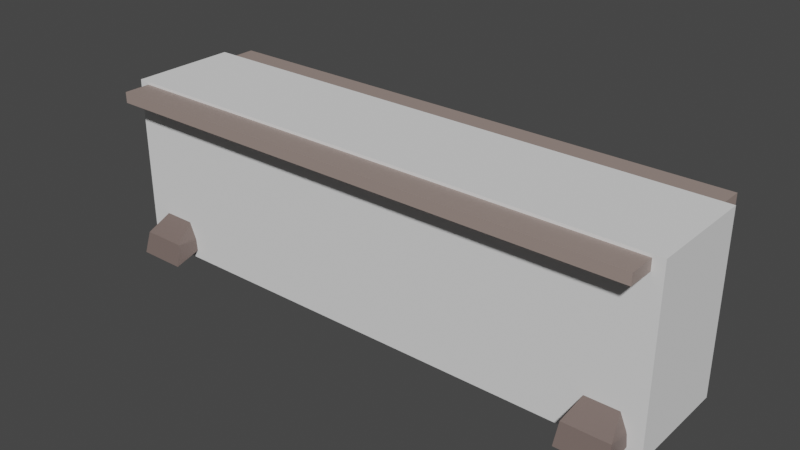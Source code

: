 # Source: Mesa1.blend  (saved by Blender 3.6.13; exported with 4.5.12 LTS)
import bpy
from mathutils import Matrix  # noqa: F401  (used for matrix-valued properties, if any)

bpy.ops.wm.read_factory_settings(use_empty=True)
scene = bpy.context.scene
scene.name = 'Scene'

# ---- collections
col_collection = bpy.data.collections.new('Collection'); scene.collection.children.link(col_collection)

# ---- materials (node trees are filled in below, after node groups)
mat_wood2 = bpy.data.materials.new('Wood2')
mat_wood2.use_transparent_shadow = False
mat_wood1 = bpy.data.materials.new('Wood1')
mat_wood1.use_transparent_shadow = False

# ---- material node trees
mat_wood2.use_nodes = True; mat_wood2.node_tree.nodes.clear()
_N = mat_wood2.node_tree.nodes; _L = mat_wood2.node_tree.links
n0 = _N.new('ShaderNodeBsdfPrincipled'); n0.name = 'Principled BSDF'; n0.location = (10, 300)
n0.distribution = 'GGX'
n0.subsurface_method = 'RANDOM_WALK_SKIN'
n0.inputs[0].default_value = (0.3372, 0.2623, 0.2346, 1.0)
n0.inputs[3].default_value = 1.45
n0.inputs[27].default_value = (0.0, 0.0, 0.0, 1.0)
n0.inputs[28].default_value = 1.0
n1 = _N.new('ShaderNodeOutputMaterial'); n1.name = 'Material Output'; n1.location = (300, 300)
_L.new(n0.outputs[0], n1.inputs[0])
n1.is_active_output = True
mat_wood1.use_nodes = True; mat_wood1.node_tree.nodes.clear()
_N = mat_wood1.node_tree.nodes; _L = mat_wood1.node_tree.links
n0 = _N.new('ShaderNodeBsdfPrincipled'); n0.name = 'Principled BSDF'; n0.location = (10, 300)
n0.distribution = 'GGX'
n0.subsurface_method = 'RANDOM_WALK_SKIN'
n0.inputs[0].default_value = (0.1845, 0.1384, 0.1248, 1.0)
n0.inputs[3].default_value = 1.45
n0.inputs[27].default_value = (0.0, 0.0, 0.0, 1.0)
n0.inputs[28].default_value = 1.0
n1 = _N.new('ShaderNodeOutputMaterial'); n1.name = 'Material Output'; n1.location = (300, 300)
_L.new(n0.outputs[0], n1.inputs[0])
n1.is_active_output = True

# ---- world
world_world = bpy.data.worlds.new('World'); scene.world = world_world
world_world.use_nodes = True; world_world.node_tree.nodes.clear()
_N = world_world.node_tree.nodes; _L = world_world.node_tree.links
n0 = _N.new('ShaderNodeOutputWorld'); n0.name = 'World Output'; n0.location = (300, 300)
n1 = _N.new('ShaderNodeBackground'); n1.name = 'Background'; n1.location = (10, 300)
n1.inputs[0].default_value = (0.05088, 0.05088, 0.05088, 1.0)
_L.new(n1.outputs[0], n0.inputs[0])
n0.is_active_output = True
world_world.color = (0.05088, 0.05088, 0.05088)
world_world.use_sun_shadow = False
world_world.sun_shadow_jitter_overblur = 0.0

# ---- meshes
me_cube_001 = bpy.data.meshes.new('Cube.001')
me_cube_001.from_pydata([(-1.0, -1.0, -1.0), (-1.0, -1.0, 1.0), (-1.0, 1.0, -1.0), (-1.0, 1.0, 1.0), (1.0, -1.0, -1.0), (1.0, -1.0, 1.0), (1.0, 1.0, -1.0), (1.0, 1.0, 1.0)], [], [(0, 1, 3, 2), (2, 3, 7, 6), (6, 7, 5, 4), (4, 5, 1, 0), (2, 6, 4, 0), (7, 3, 1, 5)])
_uv = me_cube_001.uv_layers.new(name='UVMap')
_uv.uv.foreach_set('vector', [0.375, 0.0, 0.625, 0.0, 0.625, 0.25, 0.375, 0.25, 0.375, 0.25, 0.625, 0.25, 0.625, 0.5, 0.375, 0.5, 0.375, 0.5, 0.625, 0.5, 0.625, 0.75, 0.375, 0.75, 0.375, 0.75, 0.625, 0.75, 0.625, 1.0, 0.375, 1.0, 0.125, 0.5, 0.375, 0.5, 0.375, 0.75, 0.125, 0.75, 0.625, 0.5, 0.875, 0.5, 0.875, 0.75, 0.625, 0.75])
me_cube_001.materials.append(mat_wood2)
me_cube_001.update()
me_cube_002 = bpy.data.meshes.new('Cube.002')
me_cube_002.from_pydata([(-1.5, -1.5, -1.044), (-1.2, -1.2, 1.05), (-1.5, 1.5, -1.044), (-1.2, 1.2, 1.05), (1.5, -1.5, -1.044), (1.2, -1.2, 1.05), (1.5, 1.5, -1.044), (1.2, 1.2, 1.05), (-0.6, -0.6, 0.0), (-0.6, 0.6, 0.0), (0.6, 0.6, 0.0), (0.6, -0.6, 0.0), (-0.768, -0.768, 0.45), (-0.768, 0.768, 0.45), (0.768, 0.768, 0.45), (0.768, -0.768, 0.45), (-0.8, 0.8, -0.5), (0.8, 0.8, -0.5), (0.8, -0.8, -0.5), (-0.8, -0.8, -0.5), (-1.395, 1.395, -0.7821), (1.395, 1.395, -0.7821), (1.395, -1.395, -0.7821), (-1.395, -1.395, -0.7821), (-1.5, 0.5, -0.8581), (-1.5, -0.5, -0.8581), (-1.2, -0.4, 1.05), (-1.2, 0.4, 1.05), (1.5, -0.5, -0.8581), (1.5, 0.5, -0.8581), (1.2, 0.4, 1.05), (1.2, -0.4, 1.05), (0.6, 0.2, 0.0), (0.6, -0.2, 0.0), (-0.6, -0.2, 0.0), (-0.6, 0.2, 0.0), (0.768, 0.256, 0.45), (0.768, -0.256, 0.45), (-0.768, -0.256, 0.45), (-0.768, 0.256, 0.45), (-0.8, -0.2667, -0.5), (-0.8, 0.2667, -0.5), (0.8, 0.2667, -0.5), (0.8, -0.2667, -0.5), (1.395, 0.4651, -0.7821), (1.395, -0.4651, -0.7821), (-1.395, -0.4651, -0.7821), (-1.395, 0.4651, -0.7821), (-1.5, 0.5, -1.054), (-1.5, -0.5, -1.054), (1.5, -0.5, -1.054), (1.5, 0.5, -1.054)], [], [(39, 27, 3, 13), (13, 3, 7, 14), (37, 31, 5, 15), (15, 5, 1, 12), (25, 28, 4, 0), (31, 26, 1, 5), (18, 11, 8, 19), (43, 33, 11, 18), (16, 9, 10, 17), (41, 35, 9, 16), (11, 15, 12, 8), (33, 37, 15, 11), (9, 13, 14, 10), (35, 39, 13, 9), (47, 41, 16, 20), (20, 16, 17, 21), (45, 43, 18, 22), (22, 18, 19, 23), (4, 22, 23, 0), (28, 45, 22, 4), (2, 20, 21, 6), (24, 47, 20, 2), (0, 23, 46, 25), (25, 46, 47, 24), (6, 21, 44, 29), (29, 44, 45, 28), (21, 17, 42, 44), (44, 42, 43, 45), (23, 19, 40, 46), (46, 40, 41, 47), (8, 12, 38, 34), (34, 38, 39, 35), (10, 14, 36, 32), (32, 36, 37, 33), (19, 8, 34, 40), (40, 34, 35, 41), (17, 10, 32, 42), (42, 32, 33, 43), (7, 3, 27, 30), (30, 27, 26, 31), (2, 6, 29, 24), (29, 28, 50, 51), (14, 7, 30, 36), (36, 30, 31, 37), (12, 1, 26, 38), (38, 26, 27, 39), (48, 51, 50, 49), (25, 24, 48, 49), (28, 25, 49, 50), (24, 29, 51, 48)])
_uv = me_cube_002.uv_layers.new(name='UVMap')
_uv.uv.foreach_set('vector', [0.5625, 0.1667, 0.625, 0.1667, 0.625, 0.25, 0.5625, 0.25, 0.5625, 0.25, 0.625, 0.25, 0.625, 0.5, 0.5625, 0.5, 0.5625, 0.6667, 0.625, 0.6667, 0.625, 0.75, 0.5625, 0.75, 0.5625, 0.75, 0.625, 0.75, 0.625, 1.0, 0.5625, 1.0, 0.125, 0.6667, 0.375, 0.6667, 0.375, 0.75, 0.125, 0.75, 0.625, 0.6667, 0.875, 0.6667, 0.875, 0.75, 0.625, 0.75, 0.4375, 0.75, 0.5, 0.75, 0.5, 1.0, 0.4375, 1.0, 0.4375, 0.6667, 0.5, 0.6667, 0.5, 0.75, 0.4375, 0.75, 0.4375, 0.25, 0.5, 0.25, 0.5, 0.5, 0.4375, 0.5, 0.4375, 0.1667, 0.5, 0.1667, 0.5, 0.25, 0.4375, 0.25, 0.5, 0.75, 0.5625, 0.75, 0.5625, 1.0, 0.5, 1.0, 0.5, 0.6667, 0.5625, 0.6667, 0.5625, 0.75, 0.5, 0.75, 0.5, 0.25, 0.5625, 0.25, 0.5625, 0.5, 0.5, 0.5, 0.5, 0.1667, 0.5625, 0.1667, 0.5625, 0.25, 0.5, 0.25, 0.3968, 0.1667, 0.4375, 0.1667, 0.4375, 0.25, 0.3968, 0.25, 0.3968, 0.25, 0.4375, 0.25, 0.4375, 0.5, 0.3968, 0.5, 0.3968, 0.6667, 0.4375, 0.6667, 0.4375, 0.75, 0.3968, 0.75, 0.3968, 0.75, 0.4375, 0.75, 0.4375, 1.0, 0.3968, 1.0, 0.375, 0.75, 0.3968, 0.75, 0.3968, 1.0, 0.375, 1.0, 0.375, 0.6667, 0.3968, 0.6667, 0.3968, 0.75, 0.375, 0.75, 0.375, 0.25, 0.3968, 0.25, 0.3968, 0.5, 0.375, 0.5, 0.375, 0.1667, 0.3968, 0.1667, 0.3968, 0.25, 0.375, 0.25, 0.375, 0.0, 0.3968, 0.0, 0.3968, 0.08333, 0.375, 0.08333, 0.375, 0.08333, 0.3968, 0.08333, 0.3968, 0.1667, 0.375, 0.1667, 0.375, 0.5, 0.3968, 0.5, 0.3968, 0.5833, 0.375, 0.5833, 0.375, 0.5833, 0.3968, 0.5833, 0.3968, 0.6667, 0.375, 0.6667, 0.3968, 0.5, 0.4375, 0.5, 0.4375, 0.5833, 0.3968, 0.5833, 0.3968, 0.5833, 0.4375, 0.5833, 0.4375, 0.6667, 0.3968, 0.6667, 0.3968, 0.0, 0.4375, 0.0, 0.4375, 0.08333, 0.3968, 0.08333, 0.3968, 0.08333, 0.4375, 0.08333, 0.4375, 0.1667, 0.3968, 0.1667, 0.5, 0.0, 0.5625, 0.0, 0.5625, 0.08333, 0.5, 0.08333, 0.5, 0.08333, 0.5625, 0.08333, 0.5625, 0.1667, 0.5, 0.1667, 0.5, 0.5, 0.5625, 0.5, 0.5625, 0.5833, 0.5, 0.5833, 0.5, 0.5833, 0.5625, 0.5833, 0.5625, 0.6667, 0.5, 0.6667, 0.4375, 0.0, 0.5, 0.0, 0.5, 0.08333, 0.4375, 0.08333, 0.4375, 0.08333, 0.5, 0.08333, 0.5, 0.1667, 0.4375, 0.1667, 0.4375, 0.5, 0.5, 0.5, 0.5, 0.5833, 0.4375, 0.5833, 0.4375, 0.5833, 0.5, 0.5833, 0.5, 0.6667, 0.4375, 0.6667, 0.625, 0.5, 0.875, 0.5, 0.875, 0.5833, 0.625, 0.5833, 0.625, 0.5833, 0.875, 0.5833, 0.875, 0.6667, 0.625, 0.6667, 0.125, 0.5, 0.375, 0.5, 0.375, 0.5833, 0.125, 0.5833, 0.375, 0.5833, 0.375, 0.6667, 0.375, 0.6667, 0.375, 0.5833, 0.5625, 0.5, 0.625, 0.5, 0.625, 0.5833, 0.5625, 0.5833, 0.5625, 0.5833, 0.625, 0.5833, 0.625, 0.6667, 0.5625, 0.6667, 0.5625, 0.0, 0.625, 0.0, 0.625, 0.08333, 0.5625, 0.08333, 0.5625, 0.08333, 0.625, 0.08333, 0.625, 0.1667, 0.5625, 0.1667, 0.125, 0.5833, 0.375, 0.5833, 0.375, 0.6667, 0.125, 0.6667, 0.375, 0.08333, 0.375, 0.1667, 0.375, 0.1667, 0.375, 0.08333, 0.375, 0.6667, 0.125, 0.6667, 0.125, 0.6667, 0.375, 0.6667, 0.125, 0.5833, 0.375, 0.5833, 0.375, 0.5833, 0.125, 0.5833])
me_cube_002.materials.append(mat_wood1)
me_cube_002.update()
me_cube_003 = bpy.data.meshes.new('Cube.003')
me_cube_003.from_pydata([(-1.5, -1.5, -1.044), (-1.2, -1.2, 1.05), (-1.5, 1.5, -1.044), (-1.2, 1.2, 1.05), (1.5, -1.5, -1.044), (1.2, -1.2, 1.05), (1.5, 1.5, -1.044), (1.2, 1.2, 1.05), (-0.6, -0.6, 0.0), (-0.6, 0.6, 0.0), (0.6, 0.6, 0.0), (0.6, -0.6, 0.0), (-0.768, -0.768, 0.45), (-0.768, 0.768, 0.45), (0.768, 0.768, 0.45), (0.768, -0.768, 0.45), (-0.8, 0.8, -0.5), (0.8, 0.8, -0.5), (0.8, -0.8, -0.5), (-0.8, -0.8, -0.5), (-1.395, 1.395, -0.7821), (1.395, 1.395, -0.7821), (1.395, -1.395, -0.7821), (-1.395, -1.395, -0.7821), (-1.5, 0.5, -0.8581), (-1.5, -0.5, -0.8581), (-1.2, -0.4, 1.05), (-1.2, 0.4, 1.05), (1.5, -0.5, -0.8581), (1.5, 0.5, -0.8581), (1.2, 0.4, 1.05), (1.2, -0.4, 1.05), (0.6, 0.2, 0.0), (0.6, -0.2, 0.0), (-0.6, -0.2, 0.0), (-0.6, 0.2, 0.0), (0.768, 0.256, 0.45), (0.768, -0.256, 0.45), (-0.768, -0.256, 0.45), (-0.768, 0.256, 0.45), (-0.8, -0.2667, -0.5), (-0.8, 0.2667, -0.5), (0.8, 0.2667, -0.5), (0.8, -0.2667, -0.5), (1.395, 0.4651, -0.7821), (1.395, -0.4651, -0.7821), (-1.395, -0.4651, -0.7821), (-1.395, 0.4651, -0.7821), (-1.5, 0.5, -1.054), (-1.5, -0.5, -1.054), (1.5, -0.5, -1.054), (1.5, 0.5, -1.054)], [], [(39, 27, 3, 13), (13, 3, 7, 14), (37, 31, 5, 15), (15, 5, 1, 12), (25, 28, 4, 0), (31, 26, 1, 5), (18, 11, 8, 19), (43, 33, 11, 18), (16, 9, 10, 17), (41, 35, 9, 16), (11, 15, 12, 8), (33, 37, 15, 11), (9, 13, 14, 10), (35, 39, 13, 9), (47, 41, 16, 20), (20, 16, 17, 21), (45, 43, 18, 22), (22, 18, 19, 23), (4, 22, 23, 0), (28, 45, 22, 4), (2, 20, 21, 6), (24, 47, 20, 2), (0, 23, 46, 25), (25, 46, 47, 24), (6, 21, 44, 29), (29, 44, 45, 28), (21, 17, 42, 44), (44, 42, 43, 45), (23, 19, 40, 46), (46, 40, 41, 47), (8, 12, 38, 34), (34, 38, 39, 35), (10, 14, 36, 32), (32, 36, 37, 33), (19, 8, 34, 40), (40, 34, 35, 41), (17, 10, 32, 42), (42, 32, 33, 43), (7, 3, 27, 30), (30, 27, 26, 31), (2, 6, 29, 24), (29, 28, 50, 51), (14, 7, 30, 36), (36, 30, 31, 37), (12, 1, 26, 38), (38, 26, 27, 39), (48, 51, 50, 49), (25, 24, 48, 49), (28, 25, 49, 50), (24, 29, 51, 48)])
_uv = me_cube_003.uv_layers.new(name='UVMap')
_uv.uv.foreach_set('vector', [0.5625, 0.1667, 0.625, 0.1667, 0.625, 0.25, 0.5625, 0.25, 0.5625, 0.25, 0.625, 0.25, 0.625, 0.5, 0.5625, 0.5, 0.5625, 0.6667, 0.625, 0.6667, 0.625, 0.75, 0.5625, 0.75, 0.5625, 0.75, 0.625, 0.75, 0.625, 1.0, 0.5625, 1.0, 0.125, 0.6667, 0.375, 0.6667, 0.375, 0.75, 0.125, 0.75, 0.625, 0.6667, 0.875, 0.6667, 0.875, 0.75, 0.625, 0.75, 0.4375, 0.75, 0.5, 0.75, 0.5, 1.0, 0.4375, 1.0, 0.4375, 0.6667, 0.5, 0.6667, 0.5, 0.75, 0.4375, 0.75, 0.4375, 0.25, 0.5, 0.25, 0.5, 0.5, 0.4375, 0.5, 0.4375, 0.1667, 0.5, 0.1667, 0.5, 0.25, 0.4375, 0.25, 0.5, 0.75, 0.5625, 0.75, 0.5625, 1.0, 0.5, 1.0, 0.5, 0.6667, 0.5625, 0.6667, 0.5625, 0.75, 0.5, 0.75, 0.5, 0.25, 0.5625, 0.25, 0.5625, 0.5, 0.5, 0.5, 0.5, 0.1667, 0.5625, 0.1667, 0.5625, 0.25, 0.5, 0.25, 0.3968, 0.1667, 0.4375, 0.1667, 0.4375, 0.25, 0.3968, 0.25, 0.3968, 0.25, 0.4375, 0.25, 0.4375, 0.5, 0.3968, 0.5, 0.3968, 0.6667, 0.4375, 0.6667, 0.4375, 0.75, 0.3968, 0.75, 0.3968, 0.75, 0.4375, 0.75, 0.4375, 1.0, 0.3968, 1.0, 0.375, 0.75, 0.3968, 0.75, 0.3968, 1.0, 0.375, 1.0, 0.375, 0.6667, 0.3968, 0.6667, 0.3968, 0.75, 0.375, 0.75, 0.375, 0.25, 0.3968, 0.25, 0.3968, 0.5, 0.375, 0.5, 0.375, 0.1667, 0.3968, 0.1667, 0.3968, 0.25, 0.375, 0.25, 0.375, 0.0, 0.3968, 0.0, 0.3968, 0.08333, 0.375, 0.08333, 0.375, 0.08333, 0.3968, 0.08333, 0.3968, 0.1667, 0.375, 0.1667, 0.375, 0.5, 0.3968, 0.5, 0.3968, 0.5833, 0.375, 0.5833, 0.375, 0.5833, 0.3968, 0.5833, 0.3968, 0.6667, 0.375, 0.6667, 0.3968, 0.5, 0.4375, 0.5, 0.4375, 0.5833, 0.3968, 0.5833, 0.3968, 0.5833, 0.4375, 0.5833, 0.4375, 0.6667, 0.3968, 0.6667, 0.3968, 0.0, 0.4375, 0.0, 0.4375, 0.08333, 0.3968, 0.08333, 0.3968, 0.08333, 0.4375, 0.08333, 0.4375, 0.1667, 0.3968, 0.1667, 0.5, 0.0, 0.5625, 0.0, 0.5625, 0.08333, 0.5, 0.08333, 0.5, 0.08333, 0.5625, 0.08333, 0.5625, 0.1667, 0.5, 0.1667, 0.5, 0.5, 0.5625, 0.5, 0.5625, 0.5833, 0.5, 0.5833, 0.5, 0.5833, 0.5625, 0.5833, 0.5625, 0.6667, 0.5, 0.6667, 0.4375, 0.0, 0.5, 0.0, 0.5, 0.08333, 0.4375, 0.08333, 0.4375, 0.08333, 0.5, 0.08333, 0.5, 0.1667, 0.4375, 0.1667, 0.4375, 0.5, 0.5, 0.5, 0.5, 0.5833, 0.4375, 0.5833, 0.4375, 0.5833, 0.5, 0.5833, 0.5, 0.6667, 0.4375, 0.6667, 0.625, 0.5, 0.875, 0.5, 0.875, 0.5833, 0.625, 0.5833, 0.625, 0.5833, 0.875, 0.5833, 0.875, 0.6667, 0.625, 0.6667, 0.125, 0.5, 0.375, 0.5, 0.375, 0.5833, 0.125, 0.5833, 0.375, 0.5833, 0.375, 0.6667, 0.375, 0.6667, 0.375, 0.5833, 0.5625, 0.5, 0.625, 0.5, 0.625, 0.5833, 0.5625, 0.5833, 0.5625, 0.5833, 0.625, 0.5833, 0.625, 0.6667, 0.5625, 0.6667, 0.5625, 0.0, 0.625, 0.0, 0.625, 0.08333, 0.5625, 0.08333, 0.5625, 0.08333, 0.625, 0.08333, 0.625, 0.1667, 0.5625, 0.1667, 0.125, 0.5833, 0.375, 0.5833, 0.375, 0.6667, 0.125, 0.6667, 0.375, 0.08333, 0.375, 0.1667, 0.375, 0.1667, 0.375, 0.08333, 0.375, 0.6667, 0.125, 0.6667, 0.125, 0.6667, 0.375, 0.6667, 0.125, 0.5833, 0.375, 0.5833, 0.375, 0.5833, 0.125, 0.5833])
me_cube_003.materials.append(mat_wood1)
me_cube_003.update()
me_cube_004 = bpy.data.meshes.new('Cube.004')
me_cube_004.from_pydata([(-1.0, -1.0, -1.0), (-1.0, -1.0, 1.0), (-1.0, 1.0, -1.0), (-1.0, 1.0, 1.0), (1.0, -1.0, -1.0), (1.0, -1.0, 1.0), (1.0, 1.0, -1.0), (1.0, 1.0, 1.0)], [], [(0, 1, 3, 2), (2, 3, 7, 6), (6, 7, 5, 4), (4, 5, 1, 0), (2, 6, 4, 0), (7, 3, 1, 5)])
_uv = me_cube_004.uv_layers.new(name='UVMap')
_uv.uv.foreach_set('vector', [0.375, 0.0, 0.625, 0.0, 0.625, 0.25, 0.375, 0.25, 0.375, 0.25, 0.625, 0.25, 0.625, 0.5, 0.375, 0.5, 0.375, 0.5, 0.625, 0.5, 0.625, 0.75, 0.375, 0.75, 0.375, 0.75, 0.625, 0.75, 0.625, 1.0, 0.375, 1.0, 0.125, 0.5, 0.375, 0.5, 0.375, 0.75, 0.125, 0.75, 0.625, 0.5, 0.875, 0.5, 0.875, 0.75, 0.625, 0.75])
me_cube_004.materials.append(mat_wood1)
me_cube_004.update()
me_cube_005 = bpy.data.meshes.new('Cube.005')
me_cube_005.from_pydata([(-1.0, -1.0, -1.0), (-1.0, -1.0, 1.0), (-1.0, 1.0, -1.0), (-1.0, 1.0, 1.0), (1.0, -1.0, -1.0), (1.0, -1.0, 1.0), (1.0, 1.0, -1.0), (1.0, 1.0, 1.0)], [], [(0, 1, 3, 2), (2, 3, 7, 6), (6, 7, 5, 4), (4, 5, 1, 0), (2, 6, 4, 0), (7, 3, 1, 5)])
_uv = me_cube_005.uv_layers.new(name='UVMap')
_uv.uv.foreach_set('vector', [0.375, 0.0, 0.625, 0.0, 0.625, 0.25, 0.375, 0.25, 0.375, 0.25, 0.625, 0.25, 0.625, 0.5, 0.375, 0.5, 0.375, 0.5, 0.625, 0.5, 0.625, 0.75, 0.375, 0.75, 0.375, 0.75, 0.625, 0.75, 0.625, 1.0, 0.375, 1.0, 0.125, 0.5, 0.375, 0.5, 0.375, 0.75, 0.125, 0.75, 0.625, 0.5, 0.875, 0.5, 0.875, 0.75, 0.625, 0.75])
me_cube_005.update()

# ---- objects
ob_cube = bpy.data.objects.new('Cube', me_cube_001)
ob_cube_001 = bpy.data.objects.new('Cube.001', me_cube_002)
ob_cube_002 = bpy.data.objects.new('Cube.002', me_cube_003)
ob_cube_003 = bpy.data.objects.new('Cube.003', me_cube_004)
ob_colisionador_colonly = bpy.data.objects.new('colisionador-colonly', me_cube_005)

# ---- transforms, parenting, visibility, modifiers, constraints
ob_cube.location = (0.0, 0.0, 2.0)
ob_cube.scale = (5.0, 1.5, 0.1)
ob_cube_001.location = (-4.5, 0.0, 0.5)
ob_cube_001.scale = (0.3, 1.0, 1.5)
ob_cube_002.location = (4.5, 0.0, 0.5)
ob_cube_002.scale = (0.3, 1.0, 1.5)
ob_cube_003.location = (0.0, 0.0, 0.4828)
ob_cube_003.rotation_euler = (1.571, -0.0, 0.0)
ob_cube_003.scale = (4.5, 0.15, 0.15)
ob_colisionador_colonly.location = (0.0, 0.0, 0.5342)
ob_colisionador_colonly.scale = (5.2, 1.0, 1.618)

# ---- collection membership
col_collection.objects.link(ob_cube)
col_collection.objects.link(ob_cube_001)
col_collection.objects.link(ob_cube_002)
col_collection.objects.link(ob_cube_003)
col_collection.objects.link(ob_colisionador_colonly)

# ---- scene / render settings (as saved in the file)
scene.frame_start = 1; scene.frame_end = 250; scene.frame_set(1)
scene.render.engine = 'BLENDER_EEVEE_NEXT'
scene.cycles.sampling_pattern = 'TABULATED_SOBOL'
scene.view_settings.view_transform = 'Filmic'
bpy.context.view_layer.update()

# ---- added for rendering (the .blend has no active camera and no usable light): camera, sun
cam_auto = bpy.data.cameras.new('AutoCamera')
cam_auto.lens = 50.0
cam_auto.sensor_width = 36.0
cam_auto.clip_end = 1000.0
ob_auto_camera = bpy.data.objects.new('AutoCamera', cam_auto)
scene.collection.objects.link(ob_auto_camera)
ob_auto_camera.location = (10.4527, -12.5432, 8.89639)
ob_auto_camera.rotation_euler = (1.09748, -7.21219e-08, 0.694738)
scene.camera = ob_auto_camera
light_auto_sun = bpy.data.lights.new('AutoSun', 'SUN')
light_auto_sun.energy = 3.0
light_auto_sun.angle = 0.0523599
ob_auto_sun = bpy.data.objects.new('AutoSun', light_auto_sun)
scene.collection.objects.link(ob_auto_sun)
ob_auto_sun.rotation_euler = (0.872665, 0.174533, 0.523599)
bpy.context.view_layer.update()

